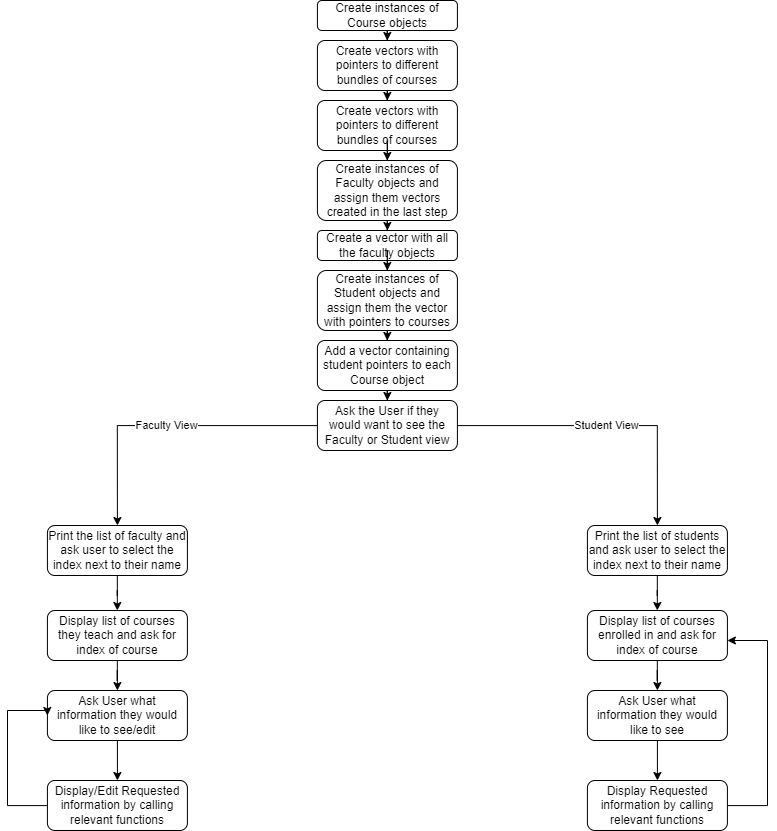

The diagram above was exported from draw.io. Its source (the exported page's mxGraphModel, read from the mxfile embedded in the PNG):
<mxGraphModel dx="2607" dy="1375" grid="1" gridSize="10" guides="1" tooltips="1" connect="1" arrows="1" fold="1" page="1" pageScale="1" pageWidth="850" pageHeight="1100" math="0" shadow="0">
  <root>
    <mxCell id="0" />
    <mxCell id="1" parent="0" />
    <mxCell id="IsEt0_Qk8hSwXRjf8BS_-47" style="edgeStyle=orthogonalEdgeStyle;rounded=0;orthogonalLoop=1;jettySize=auto;html=1;" edge="1" parent="1" source="IsEt0_Qk8hSwXRjf8BS_-1" target="IsEt0_Qk8hSwXRjf8BS_-46">
      <mxGeometry relative="1" as="geometry" />
    </mxCell>
    <mxCell id="IsEt0_Qk8hSwXRjf8BS_-1" value="Create instances of Course objects" style="rounded=1;whiteSpace=wrap;html=1;" vertex="1" parent="1">
      <mxGeometry x="354.91" y="135" width="140" height="30" as="geometry" />
    </mxCell>
    <mxCell id="IsEt0_Qk8hSwXRjf8BS_-49" style="edgeStyle=orthogonalEdgeStyle;rounded=0;orthogonalLoop=1;jettySize=auto;html=1;" edge="1" parent="1" source="IsEt0_Qk8hSwXRjf8BS_-46" target="IsEt0_Qk8hSwXRjf8BS_-48">
      <mxGeometry relative="1" as="geometry" />
    </mxCell>
    <mxCell id="IsEt0_Qk8hSwXRjf8BS_-46" value="Create vectors with pointers to different bundles of courses" style="rounded=1;whiteSpace=wrap;html=1;" vertex="1" parent="1">
      <mxGeometry x="354.91" y="175" width="140" height="50" as="geometry" />
    </mxCell>
    <mxCell id="IsEt0_Qk8hSwXRjf8BS_-48" value="Create vectors with pointers to different bundles of courses" style="rounded=1;whiteSpace=wrap;html=1;" vertex="1" parent="1">
      <mxGeometry x="354.91" y="235" width="140" height="50" as="geometry" />
    </mxCell>
    <mxCell id="IsEt0_Qk8hSwXRjf8BS_-50" style="edgeStyle=orthogonalEdgeStyle;rounded=0;orthogonalLoop=1;jettySize=auto;html=1;" edge="1" parent="1" target="IsEt0_Qk8hSwXRjf8BS_-51">
      <mxGeometry relative="1" as="geometry">
        <mxPoint x="424.91" y="285" as="sourcePoint" />
      </mxGeometry>
    </mxCell>
    <mxCell id="IsEt0_Qk8hSwXRjf8BS_-53" style="edgeStyle=orthogonalEdgeStyle;rounded=0;orthogonalLoop=1;jettySize=auto;html=1;entryX=0.5;entryY=0;entryDx=0;entryDy=0;" edge="1" parent="1" source="IsEt0_Qk8hSwXRjf8BS_-51" target="IsEt0_Qk8hSwXRjf8BS_-52">
      <mxGeometry relative="1" as="geometry" />
    </mxCell>
    <mxCell id="IsEt0_Qk8hSwXRjf8BS_-51" value="Create instances of Faculty objects and assign them vectors created in the last step" style="rounded=1;whiteSpace=wrap;html=1;" vertex="1" parent="1">
      <mxGeometry x="354.91" y="295" width="140" height="60" as="geometry" />
    </mxCell>
    <mxCell id="IsEt0_Qk8hSwXRjf8BS_-52" value="Create a vector with all the faculty objects" style="rounded=1;whiteSpace=wrap;html=1;" vertex="1" parent="1">
      <mxGeometry x="354.91" y="365" width="140" height="30" as="geometry" />
    </mxCell>
    <mxCell id="IsEt0_Qk8hSwXRjf8BS_-54" style="edgeStyle=orthogonalEdgeStyle;rounded=0;orthogonalLoop=1;jettySize=auto;html=1;" edge="1" parent="1" target="IsEt0_Qk8hSwXRjf8BS_-55">
      <mxGeometry relative="1" as="geometry">
        <mxPoint x="424.91" y="395" as="sourcePoint" />
      </mxGeometry>
    </mxCell>
    <mxCell id="IsEt0_Qk8hSwXRjf8BS_-57" style="edgeStyle=orthogonalEdgeStyle;rounded=0;orthogonalLoop=1;jettySize=auto;html=1;" edge="1" parent="1" source="IsEt0_Qk8hSwXRjf8BS_-55" target="IsEt0_Qk8hSwXRjf8BS_-56">
      <mxGeometry relative="1" as="geometry" />
    </mxCell>
    <mxCell id="IsEt0_Qk8hSwXRjf8BS_-55" value="Create instances of Student objects and assign them the vector with pointers to courses" style="rounded=1;whiteSpace=wrap;html=1;" vertex="1" parent="1">
      <mxGeometry x="354.91" y="405" width="140" height="60" as="geometry" />
    </mxCell>
    <mxCell id="IsEt0_Qk8hSwXRjf8BS_-59" style="edgeStyle=orthogonalEdgeStyle;rounded=0;orthogonalLoop=1;jettySize=auto;html=1;entryX=0.5;entryY=0;entryDx=0;entryDy=0;" edge="1" parent="1" source="IsEt0_Qk8hSwXRjf8BS_-56" target="IsEt0_Qk8hSwXRjf8BS_-58">
      <mxGeometry relative="1" as="geometry" />
    </mxCell>
    <mxCell id="IsEt0_Qk8hSwXRjf8BS_-56" value="Add a vector containing student pointers to each Course object" style="rounded=1;whiteSpace=wrap;html=1;" vertex="1" parent="1">
      <mxGeometry x="354.91" y="475" width="140" height="50" as="geometry" />
    </mxCell>
    <mxCell id="IsEt0_Qk8hSwXRjf8BS_-61" value="Student View" style="edgeStyle=orthogonalEdgeStyle;rounded=0;orthogonalLoop=1;jettySize=auto;html=1;entryX=0.5;entryY=0;entryDx=0;entryDy=0;" edge="1" parent="1" source="IsEt0_Qk8hSwXRjf8BS_-58" target="IsEt0_Qk8hSwXRjf8BS_-60">
      <mxGeometry relative="1" as="geometry">
        <mxPoint x="424.91" y="635" as="targetPoint" />
      </mxGeometry>
    </mxCell>
    <mxCell id="IsEt0_Qk8hSwXRjf8BS_-80" value="Faculty View" style="edgeStyle=orthogonalEdgeStyle;rounded=0;orthogonalLoop=1;jettySize=auto;html=1;entryX=0.5;entryY=0;entryDx=0;entryDy=0;" edge="1" parent="1" source="IsEt0_Qk8hSwXRjf8BS_-58" target="IsEt0_Qk8hSwXRjf8BS_-71">
      <mxGeometry relative="1" as="geometry" />
    </mxCell>
    <mxCell id="IsEt0_Qk8hSwXRjf8BS_-58" value="Ask the User if they would want to see the Faculty or Student view" style="rounded=1;whiteSpace=wrap;html=1;" vertex="1" parent="1">
      <mxGeometry x="354.91" y="535" width="140" height="50" as="geometry" />
    </mxCell>
    <mxCell id="IsEt0_Qk8hSwXRjf8BS_-63" style="edgeStyle=orthogonalEdgeStyle;rounded=0;orthogonalLoop=1;jettySize=auto;html=1;" edge="1" parent="1" source="IsEt0_Qk8hSwXRjf8BS_-60" target="IsEt0_Qk8hSwXRjf8BS_-62">
      <mxGeometry relative="1" as="geometry" />
    </mxCell>
    <mxCell id="IsEt0_Qk8hSwXRjf8BS_-60" value="Print the list of students and ask user to select the index next to their name" style="rounded=1;whiteSpace=wrap;html=1;" vertex="1" parent="1">
      <mxGeometry x="624.91" y="660" width="140" height="50" as="geometry" />
    </mxCell>
    <mxCell id="IsEt0_Qk8hSwXRjf8BS_-66" style="edgeStyle=orthogonalEdgeStyle;rounded=0;orthogonalLoop=1;jettySize=auto;html=1;entryX=0.5;entryY=0;entryDx=0;entryDy=0;" edge="1" parent="1" source="IsEt0_Qk8hSwXRjf8BS_-62" target="IsEt0_Qk8hSwXRjf8BS_-64">
      <mxGeometry relative="1" as="geometry" />
    </mxCell>
    <mxCell id="IsEt0_Qk8hSwXRjf8BS_-62" value="Display list of courses enrolled in and ask for index of course" style="rounded=1;whiteSpace=wrap;html=1;" vertex="1" parent="1">
      <mxGeometry x="624.91" y="745" width="140" height="50" as="geometry" />
    </mxCell>
    <mxCell id="IsEt0_Qk8hSwXRjf8BS_-68" style="edgeStyle=orthogonalEdgeStyle;rounded=0;orthogonalLoop=1;jettySize=auto;html=1;" edge="1" parent="1" source="IsEt0_Qk8hSwXRjf8BS_-64" target="IsEt0_Qk8hSwXRjf8BS_-67">
      <mxGeometry relative="1" as="geometry" />
    </mxCell>
    <mxCell id="IsEt0_Qk8hSwXRjf8BS_-64" value="Ask User what information they would like to see" style="rounded=1;whiteSpace=wrap;html=1;" vertex="1" parent="1">
      <mxGeometry x="624.91" y="825" width="140" height="50" as="geometry" />
    </mxCell>
    <mxCell id="IsEt0_Qk8hSwXRjf8BS_-69" style="edgeStyle=orthogonalEdgeStyle;rounded=0;orthogonalLoop=1;jettySize=auto;html=1;" edge="1" parent="1" source="IsEt0_Qk8hSwXRjf8BS_-67" target="IsEt0_Qk8hSwXRjf8BS_-62">
      <mxGeometry relative="1" as="geometry">
        <mxPoint x="804.91" y="775" as="targetPoint" />
        <Array as="points">
          <mxPoint x="804.91" y="940" />
          <mxPoint x="804.91" y="775" />
        </Array>
      </mxGeometry>
    </mxCell>
    <mxCell id="IsEt0_Qk8hSwXRjf8BS_-67" value="Display Requested information by calling relevant functions" style="rounded=1;whiteSpace=wrap;html=1;" vertex="1" parent="1">
      <mxGeometry x="624.91" y="915" width="140" height="50" as="geometry" />
    </mxCell>
    <mxCell id="IsEt0_Qk8hSwXRjf8BS_-70" style="edgeStyle=orthogonalEdgeStyle;rounded=0;orthogonalLoop=1;jettySize=auto;html=1;" edge="1" parent="1" source="IsEt0_Qk8hSwXRjf8BS_-71" target="IsEt0_Qk8hSwXRjf8BS_-73">
      <mxGeometry relative="1" as="geometry" />
    </mxCell>
    <mxCell id="IsEt0_Qk8hSwXRjf8BS_-71" value="Print the list of faculty and ask user to select the index next to their name" style="rounded=1;whiteSpace=wrap;html=1;" vertex="1" parent="1">
      <mxGeometry x="84.91" y="660" width="140" height="50" as="geometry" />
    </mxCell>
    <mxCell id="IsEt0_Qk8hSwXRjf8BS_-72" style="edgeStyle=orthogonalEdgeStyle;rounded=0;orthogonalLoop=1;jettySize=auto;html=1;entryX=0.5;entryY=0;entryDx=0;entryDy=0;" edge="1" parent="1" source="IsEt0_Qk8hSwXRjf8BS_-73" target="IsEt0_Qk8hSwXRjf8BS_-75">
      <mxGeometry relative="1" as="geometry" />
    </mxCell>
    <mxCell id="IsEt0_Qk8hSwXRjf8BS_-73" value="Display list of courses they teach and ask for index of course" style="rounded=1;whiteSpace=wrap;html=1;" vertex="1" parent="1">
      <mxGeometry x="84.91" y="745" width="140" height="50" as="geometry" />
    </mxCell>
    <mxCell id="IsEt0_Qk8hSwXRjf8BS_-74" style="edgeStyle=orthogonalEdgeStyle;rounded=0;orthogonalLoop=1;jettySize=auto;html=1;" edge="1" parent="1" source="IsEt0_Qk8hSwXRjf8BS_-75" target="IsEt0_Qk8hSwXRjf8BS_-77">
      <mxGeometry relative="1" as="geometry" />
    </mxCell>
    <mxCell id="IsEt0_Qk8hSwXRjf8BS_-75" value="Ask User what information they would like to see/edit" style="rounded=1;whiteSpace=wrap;html=1;" vertex="1" parent="1">
      <mxGeometry x="84.91" y="825" width="140" height="50" as="geometry" />
    </mxCell>
    <mxCell id="IsEt0_Qk8hSwXRjf8BS_-78" style="edgeStyle=orthogonalEdgeStyle;rounded=0;orthogonalLoop=1;jettySize=auto;html=1;entryX=0;entryY=0.5;entryDx=0;entryDy=0;" edge="1" parent="1" source="IsEt0_Qk8hSwXRjf8BS_-77" target="IsEt0_Qk8hSwXRjf8BS_-75">
      <mxGeometry relative="1" as="geometry">
        <mxPoint x="44.91" y="845" as="targetPoint" />
        <Array as="points">
          <mxPoint x="44.91" y="940" />
          <mxPoint x="44.91" y="845" />
          <mxPoint x="84.91" y="845" />
        </Array>
      </mxGeometry>
    </mxCell>
    <mxCell id="IsEt0_Qk8hSwXRjf8BS_-77" value="Display/Edit Requested information by calling relevant functions" style="rounded=1;whiteSpace=wrap;html=1;" vertex="1" parent="1">
      <mxGeometry x="84.91" y="915" width="140" height="50" as="geometry" />
    </mxCell>
  </root>
</mxGraphModel>